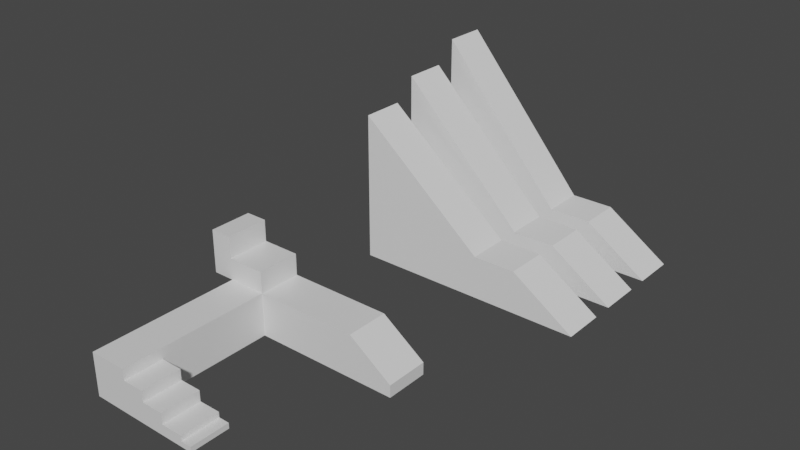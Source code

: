 # Source: Basic_Movement_Tester.blend  (saved by Blender 2.93.20; exported with 4.5.12 LTS)
import bpy
from mathutils import Matrix  # noqa: F401  (used for matrix-valued properties, if any)

bpy.ops.wm.read_factory_settings(use_empty=True)
scene = bpy.context.scene
scene.name = 'Scene'

# ---- collections
col_collection = bpy.data.collections.new('Collection'); scene.collection.children.link(col_collection)

# ---- materials (node trees are filled in below, after node groups)
mat_material = bpy.data.materials.new('Material')
mat_material.alpha_threshold = 0.0
mat_material.use_transparent_shadow = False
mat_material.line_color = (0.0, 0.0, 0.0, 1.0)

# ---- material node trees
mat_material.use_nodes = True; mat_material.node_tree.nodes.clear()
_N = mat_material.node_tree.nodes; _L = mat_material.node_tree.links
n0 = _N.new('ShaderNodeOutputMaterial'); n0.name = 'Material Output'; n0.location = (300, 300)
n1 = _N.new('ShaderNodeBsdfPrincipled'); n1.name = 'Principled BSDF'; n1.location = (10, 300)
n1.distribution = 'GGX'
n1.subsurface_method = 'BURLEY'
n1.inputs[2].default_value = 0.4
n1.inputs[3].default_value = 1.45
n1.inputs[27].default_value = (0.0, 0.0, 0.0, 1.0)
n1.inputs[28].default_value = 1.0
_L.new(n1.outputs[0], n0.inputs[0])
n0.is_active_output = True

# ---- world
world_world = bpy.data.worlds.new('World'); scene.world = world_world
world_world.use_nodes = True; world_world.node_tree.nodes.clear()
_N = world_world.node_tree.nodes; _L = world_world.node_tree.links
n0 = _N.new('ShaderNodeOutputWorld'); n0.name = 'World Output'; n0.location = (300, 300)
n1 = _N.new('ShaderNodeBackground'); n1.name = 'Background'; n1.location = (10, 300)
n1.inputs[0].default_value = (0.05088, 0.05088, 0.05088, 1.0)
_L.new(n1.outputs[0], n0.inputs[0])
n0.is_active_output = True
world_world.color = (0.05088, 0.05088, 0.05088)
world_world.use_sun_shadow = False
world_world.sun_shadow_jitter_overblur = 0.0

# ---- meshes
me_cube = bpy.data.meshes.new('Cube')
me_cube.from_pydata([(1.0, 1.0, 0.5651), (1.0, 1.0, 0.0), (1.0, -1.0, 0.5651), (1.0, -1.0, 0.0), (-1.0, 1.0, 2.0), (-1.0, 1.0, 0.0), (-1.0, -1.0, 2.0), (-1.0, -1.0, 0.0), (-5.787, 1.0, 0.0), (-5.787, -1.0, 0.0), (-5.787, -1.0, 2.0), (-5.787, 1.0, 2.0), (-7.549, 1.0, 0.0), (-7.549, -1.0, 0.0), (-7.549, -1.0, 2.0), (-7.549, 1.0, 2.0), (-5.787, -1.0, 3.0), (-5.787, 1.0, 3.0), (-7.549, -1.0, 3.0), (-7.549, 1.0, 3.0), (-8.549, -1.0, 2.0), (-8.549, 1.0, 2.0), (-8.549, -1.0, 3.0), (-8.549, 1.0, 3.0), (-7.549, -1.0, 4.0), (-7.549, 1.0, 4.0), (-8.549, -1.0, 4.0), (-8.549, 1.0, 4.0), (-5.787, -6.176, 0.0), (-5.787, -6.176, 2.0), (-7.549, -6.176, 0.0), (-7.549, -6.176, 2.0), (-5.787, -7.979, 0.0), (-5.787, -7.979, 2.0), (-7.549, -7.979, 0.0), (-7.549, -7.979, 2.0), (-4.787, -6.176, 0.0), (-4.787, -7.979, 0.0), (-3.787, -6.176, 0.0), (-3.787, -7.979, 0.0), (-2.787, -6.176, 0.0), (-2.787, -7.979, 0.0), (-2.287, -6.176, 0.0), (-2.287, -7.979, 0.0), (1.0, 1.0, 0.2826), (-1.0, -1.0, 1.0), (1.0, -1.0, 0.2826), (-1.0, 1.0, 1.0), (-5.787, -1.0, 1.0), (-5.787, 1.0, 1.0), (-7.549, -1.0, 1.0), (-7.549, 1.0, 1.0), (-5.787, -6.176, 1.0), (-7.549, -6.176, 1.0), (-5.787, -7.979, 1.0), (-7.549, -7.979, 1.0), (-4.787, -6.176, 1.0), (-4.787, -7.979, 1.0), (-3.787, -6.176, 1.0), (-3.787, -7.979, 1.0), (-3.787, -7.979, 0.5), (-3.787, -6.176, 0.5), (-2.787, -7.979, 0.5), (-2.787, -6.176, 0.5), (-2.787, -7.979, 0.25), (-2.287, -7.979, 0.25), (-2.287, -6.176, 0.25), (-2.787, -6.176, 0.25), (-4.787, -6.176, 1.5), (-4.787, -7.979, 1.5), (-5.787, -6.176, 1.5), (-5.787, -7.979, 1.5)], [], [(0, 4, 6, 2), (46, 2, 6, 45), (45, 6, 10, 48), (5, 1, 3, 7), (44, 0, 2, 46), (47, 4, 0, 44), (49, 8, 12, 51), (5, 7, 9, 8), (6, 4, 11, 10), (47, 5, 8, 49), (50, 14, 15, 51), (8, 9, 13, 12), (14, 10, 16, 18), (50, 13, 30, 53), (16, 17, 19, 18), (11, 15, 19, 17), (14, 18, 22, 20), (10, 11, 17, 16), (21, 20, 22, 23), (23, 22, 26, 27), (15, 14, 20, 21), (19, 15, 21, 23), (24, 25, 27, 26), (19, 23, 27, 25), (18, 19, 25, 24), (22, 18, 24, 26), (29, 31, 35, 33), (13, 9, 28, 30), (48, 10, 29, 52), (10, 14, 31, 29), (54, 33, 35, 55), (53, 30, 34, 55), (30, 28, 32, 34), (54, 32, 37, 57), (32, 28, 36, 37), (37, 36, 38, 39), (57, 37, 39, 59), (39, 38, 40, 41), (41, 40, 42, 43), (36, 56, 58, 38), (28, 52, 56, 36), (58, 56, 57, 59), (31, 53, 55, 35), (32, 54, 55, 34), (9, 48, 52, 28), (14, 50, 53, 31), (13, 50, 51, 12), (4, 47, 49, 11), (11, 49, 51, 15), (5, 47, 44, 1), (1, 44, 46, 3), (7, 45, 48, 9), (3, 46, 45, 7), (57, 56, 68, 69), (54, 52, 29, 33), (63, 61, 60, 62), (62, 60, 39, 41), (58, 59, 60, 61), (67, 64, 65, 66), (65, 64, 41, 43), (66, 65, 43, 42), (67, 66, 42, 40), (61, 63, 40, 38), (64, 67, 63, 62), (71, 69, 68, 70), (56, 52, 70, 68), (52, 54, 71, 70), (54, 57, 69, 71)])
_uv = me_cube.uv_layers.new(name='UVMap')
_uv.uv.foreach_set('vector', [0.625, 0.5, 0.875, 0.5, 0.875, 0.75, 0.625, 0.75, 0.5, 0.75, 0.625, 0.75, 0.625, 1.0, 0.5, 1.0, 0.5, 1.0, 0.625, 1.0, 0.625, 1.0, 0.5, 1.0, 0.125, 0.5, 0.375, 0.5, 0.375, 0.75, 0.125, 0.75, 0.5, 0.5, 0.625, 0.5, 0.625, 0.75, 0.5, 0.75, 0.5, 0.25, 0.625, 0.25, 0.625, 0.5, 0.5, 0.5, 0.5, 0.25, 0.375, 0.25, 0.375, 0.25, 0.5, 0.25, 0.125, 0.5, 0.125, 0.75, 0.125, 0.75, 0.125, 0.5, 0.875, 0.75, 0.875, 0.5, 0.875, 0.5, 0.875, 0.75, 0.5, 0.25, 0.375, 0.25, 0.375, 0.25, 0.5, 0.25, 0.5, 0.0, 0.625, 0.0, 0.625, 0.25, 0.5, 0.25, 0.125, 0.5, 0.125, 0.75, 0.125, 0.75, 0.125, 0.5, 0.625, 1.0, 0.625, 1.0, 0.625, 1.0, 0.625, 1.0, 0.5, 0.0, 0.375, 0.0, 0.375, 0.0, 0.5, 0.0, 0.875, 0.75, 0.875, 0.5, 0.875, 0.5, 0.875, 0.75, 0.625, 0.25, 0.625, 0.25, 0.625, 0.25, 0.625, 0.25, 0.625, 1.0, 0.625, 1.0, 0.625, 1.0, 0.625, 1.0, 0.875, 0.75, 0.875, 0.5, 0.875, 0.5, 0.875, 0.75, 0.625, 0.25, 0.625, 0.0, 0.625, 0.0, 0.625, 0.25, 0.625, 0.25, 0.625, 0.0, 0.625, 0.0, 0.625, 0.25, 0.625, 0.25, 0.625, 0.0, 0.625, 0.0, 0.625, 0.25, 0.625, 0.25, 0.625, 0.25, 0.625, 0.25, 0.625, 0.25, 0.875, 0.75, 0.875, 0.5, 0.875, 0.5, 0.875, 0.75, 0.625, 0.25, 0.625, 0.25, 0.625, 0.25, 0.625, 0.25, 0.875, 0.75, 0.875, 0.5, 0.875, 0.5, 0.875, 0.75, 0.625, 1.0, 0.625, 1.0, 0.625, 1.0, 0.625, 1.0, 0.625, 1.0, 0.625, 1.0, 0.625, 1.0, 0.625, 1.0, 0.125, 0.75, 0.125, 0.75, 0.125, 0.75, 0.125, 0.75, 0.5, 1.0, 0.625, 1.0, 0.625, 1.0, 0.5, 1.0, 0.625, 1.0, 0.625, 1.0, 0.625, 1.0, 0.625, 1.0, 0.5, 1.0, 0.625, 1.0, 0.625, 1.0, 0.5, 1.0, 0.5, 0.0, 0.375, 0.0, 0.375, 0.0, 0.5, 0.0, 0.125, 0.75, 0.125, 0.75, 0.125, 0.75, 0.125, 0.75, 0.5, 1.0, 0.375, 1.0, 0.375, 1.0, 0.5, 1.0, 0.125, 0.75, 0.125, 0.75, 0.125, 0.75, 0.125, 0.75, 0.125, 0.75, 0.125, 0.75, 0.125, 0.75, 0.125, 0.75, 0.5, 1.0, 0.375, 1.0, 0.375, 1.0, 0.5, 1.0, 0.125, 0.75, 0.125, 0.75, 0.125, 0.75, 0.125, 0.75, 0.125, 0.75, 0.125, 0.75, 0.125, 0.75, 0.125, 0.75, 0.375, 1.0, 0.5, 1.0, 0.5, 1.0, 0.375, 1.0, 0.375, 1.0, 0.5, 1.0, 0.5, 1.0, 0.375, 1.0, 0.5, 1.0, 0.5, 1.0, 0.5, 1.0, 0.5, 1.0, 0.625, 0.0, 0.5, 0.0, 0.5, 0.0, 0.625, 0.0, 0.375, 1.0, 0.5, 1.0, 0.5, 1.0, 0.375, 1.0, 0.375, 1.0, 0.5, 1.0, 0.5, 1.0, 0.375, 1.0, 0.625, 0.0, 0.5, 0.0, 0.5, 0.0, 0.625, 0.0, 0.375, 0.0, 0.5, 0.0, 0.5, 0.25, 0.375, 0.25, 0.625, 0.25, 0.5, 0.25, 0.5, 0.25, 0.625, 0.25, 0.625, 0.25, 0.5, 0.25, 0.5, 0.25, 0.625, 0.25, 0.375, 0.25, 0.5, 0.25, 0.5, 0.5, 0.375, 0.5, 0.375, 0.5, 0.5, 0.5, 0.5, 0.75, 0.375, 0.75, 0.375, 1.0, 0.5, 1.0, 0.5, 1.0, 0.375, 1.0, 0.375, 0.75, 0.5, 0.75, 0.5, 1.0, 0.375, 1.0, 0.5, 1.0, 0.5, 1.0, 0.5, 1.0, 0.5, 1.0, 0.5, 1.0, 0.5, 1.0, 0.625, 1.0, 0.625, 1.0, 0.5, 1.0, 0.5, 1.0, 0.5, 1.0, 0.5, 1.0, 0.5, 1.0, 0.5, 1.0, 0.125, 0.75, 0.125, 0.75, 0.5, 1.0, 0.5, 1.0, 0.5, 1.0, 0.5, 1.0, 0.5, 1.0, 0.5, 1.0, 0.5, 1.0, 0.5, 1.0, 0.5, 1.0, 0.5, 1.0, 0.125, 0.75, 0.125, 0.75, 0.5, 1.0, 0.5, 1.0, 0.125, 0.75, 0.125, 0.75, 0.5, 1.0, 0.5, 1.0, 0.125, 0.75, 0.125, 0.75, 0.5, 1.0, 0.5, 1.0, 0.125, 0.75, 0.125, 0.75, 0.5, 1.0, 0.5, 1.0, 0.5, 1.0, 0.5, 1.0, 0.5, 1.0, 0.5, 1.0, 0.5, 1.0, 0.5, 1.0, 0.5, 1.0, 0.5, 1.0, 0.5, 1.0, 0.5, 1.0, 0.5, 1.0, 0.5, 1.0, 0.5, 1.0, 0.5, 1.0, 0.5, 1.0, 0.5, 1.0, 0.5, 1.0, 0.5, 1.0])
me_cube.materials.append(mat_material)
me_cube.use_remesh_preserve_volume = False
me_cube.use_remesh_preserve_attributes = False
me_cube.use_mirror_vertex_groups = False
me_cube.update()
me_cube_001 = bpy.data.meshes.new('Cube.001')
me_cube_001.from_pydata([(-1.0, -1.0, -1.0), (-1.0, -1.0, 1.0), (-1.0, 1.0, -1.0), (-1.0, 1.0, 1.0), (1.0, -1.0, -1.0), (1.0, -1.0, 1.0), (1.0, 1.0, -1.0), (1.0, 1.0, 1.0), (4.0, 1.0, -0.9982), (4.0, 1.0, -1.0), (4.0, -1.0, -1.0), (4.0, -1.0, -0.9982), (-7.0, 1.0, -1.0), (-7.0, -1.0, -1.0), (-7.0, -1.0, 1.0), (-7.0, 1.0, 1.0), (-7.0, -1.0, 6.0), (-7.0, 1.0, 6.0)], [], [(2, 0, 13, 12), (2, 3, 7, 6), (5, 4, 10, 11), (4, 5, 1, 0), (2, 6, 4, 0), (7, 3, 1, 5), (9, 8, 11, 10), (4, 6, 9, 10), (7, 5, 11, 8), (6, 7, 8, 9), (13, 14, 15, 12), (3, 2, 12, 15), (0, 1, 14, 13), (15, 14, 16, 17), (14, 1, 16), (3, 17, 16, 1), (17, 3, 15)])
_uv = me_cube_001.uv_layers.new(name='UVMap')
_uv.uv.foreach_set('vector', [0.125, 0.5, 0.125, 0.75, 0.125, 0.75, 0.125, 0.5, 0.375, 0.25, 0.625, 0.25, 0.625, 0.5, 0.375, 0.5, 0.625, 0.75, 0.375, 0.75, 0.375, 0.75, 0.625, 0.75, 0.375, 0.75, 0.625, 0.75, 0.625, 1.0, 0.375, 1.0, 0.125, 0.5, 0.375, 0.5, 0.375, 0.75, 0.125, 0.75, 0.625, 0.5, 0.875, 0.5, 0.875, 0.75, 0.625, 0.75, 0.375, 0.5, 0.625, 0.5, 0.625, 0.75, 0.375, 0.75, 0.375, 0.75, 0.375, 0.5, 0.375, 0.5, 0.375, 0.75, 0.625, 0.5, 0.625, 0.75, 0.625, 0.75, 0.625, 0.5, 0.375, 0.5, 0.625, 0.5, 0.625, 0.5, 0.375, 0.5, 0.375, 0.0, 0.625, 0.0, 0.625, 0.25, 0.375, 0.25, 0.625, 0.25, 0.375, 0.25, 0.375, 0.25, 0.625, 0.25, 0.375, 1.0, 0.625, 1.0, 0.625, 1.0, 0.375, 1.0, 0.625, 0.25, 0.625, 0.0, 0.625, 0.0, 0.625, 0.25, 0.625, 1.0, 0.625, 1.0, 0.625, 1.0, 0.625, 0.25, 0.625, 0.25, 0.625, 1.0, 0.625, 1.0, 0.625, 0.25, 0.625, 0.25, 0.625, 0.25])
me_cube_001.use_remesh_fix_poles = True
me_cube_001.use_remesh_preserve_attributes = False
me_cube_001.update()
me_cube_002 = bpy.data.meshes.new('Cube.002')
me_cube_002.from_pydata([(-1.0, -1.0, -1.0), (-1.0, -1.0, 1.0), (-1.0, 1.0, -1.0), (-1.0, 1.0, 1.0), (1.0, -1.0, -1.0), (1.0, -1.0, 1.0), (1.0, 1.0, -1.0), (1.0, 1.0, 1.0), (4.0, 1.0, -0.9982), (4.0, 1.0, -1.0), (4.0, -1.0, -1.0), (4.0, -1.0, -0.9982), (-7.0, 1.0, -1.0), (-7.0, -1.0, -1.0), (-7.0, -1.0, 1.0), (-7.0, 1.0, 1.0), (-7.0, -1.0, 7.0), (-7.0, 1.0, 7.0)], [], [(2, 0, 13, 12), (2, 3, 7, 6), (5, 4, 10, 11), (4, 5, 1, 0), (2, 6, 4, 0), (7, 3, 1, 5), (9, 8, 11, 10), (4, 6, 9, 10), (7, 5, 11, 8), (6, 7, 8, 9), (13, 14, 15, 12), (3, 2, 12, 15), (0, 1, 14, 13), (15, 14, 16, 17), (14, 1, 16), (3, 17, 16, 1), (17, 3, 15)])
_uv = me_cube_002.uv_layers.new(name='UVMap')
_uv.uv.foreach_set('vector', [0.125, 0.5, 0.125, 0.75, 0.125, 0.75, 0.125, 0.5, 0.375, 0.25, 0.625, 0.25, 0.625, 0.5, 0.375, 0.5, 0.625, 0.75, 0.375, 0.75, 0.375, 0.75, 0.625, 0.75, 0.375, 0.75, 0.625, 0.75, 0.625, 1.0, 0.375, 1.0, 0.125, 0.5, 0.375, 0.5, 0.375, 0.75, 0.125, 0.75, 0.625, 0.5, 0.875, 0.5, 0.875, 0.75, 0.625, 0.75, 0.375, 0.5, 0.625, 0.5, 0.625, 0.75, 0.375, 0.75, 0.375, 0.75, 0.375, 0.5, 0.375, 0.5, 0.375, 0.75, 0.625, 0.5, 0.625, 0.75, 0.625, 0.75, 0.625, 0.5, 0.375, 0.5, 0.625, 0.5, 0.625, 0.5, 0.375, 0.5, 0.375, 0.0, 0.625, 0.0, 0.625, 0.25, 0.375, 0.25, 0.625, 0.25, 0.375, 0.25, 0.375, 0.25, 0.625, 0.25, 0.375, 1.0, 0.625, 1.0, 0.625, 1.0, 0.375, 1.0, 0.625, 0.25, 0.625, 0.0, 0.625, 0.0, 0.625, 0.25, 0.625, 1.0, 0.625, 1.0, 0.625, 1.0, 0.625, 0.25, 0.625, 0.25, 0.625, 1.0, 0.625, 1.0, 0.625, 0.25, 0.625, 0.25, 0.625, 0.25])
me_cube_002.use_remesh_fix_poles = True
me_cube_002.use_remesh_preserve_attributes = False
me_cube_002.update()
me_cube_003 = bpy.data.meshes.new('Cube.003')
me_cube_003.from_pydata([(-1.0, -1.0, -1.0), (-1.0, -1.0, 1.0), (-1.0, 1.0, -1.0), (-1.0, 1.0, 1.0), (1.0, -1.0, -1.0), (1.0, -1.0, 1.0), (1.0, 1.0, -1.0), (1.0, 1.0, 1.0), (4.0, 1.0, -0.9982), (4.0, 1.0, -1.0), (4.0, -1.0, -1.0), (4.0, -1.0, -0.9982), (-7.0, 1.0, -1.0), (-7.0, -1.0, -1.0), (-7.0, -1.0, 1.0), (-7.0, 1.0, 1.0), (-7.0, -1.0, 8.0), (-7.0, 1.0, 8.0)], [], [(2, 0, 13, 12), (2, 3, 7, 6), (5, 4, 10, 11), (4, 5, 1, 0), (2, 6, 4, 0), (7, 3, 1, 5), (9, 8, 11, 10), (4, 6, 9, 10), (7, 5, 11, 8), (6, 7, 8, 9), (13, 14, 15, 12), (3, 2, 12, 15), (0, 1, 14, 13), (15, 14, 16, 17), (14, 1, 16), (3, 17, 16, 1), (17, 3, 15)])
_uv = me_cube_003.uv_layers.new(name='UVMap')
_uv.uv.foreach_set('vector', [0.125, 0.5, 0.125, 0.75, 0.125, 0.75, 0.125, 0.5, 0.375, 0.25, 0.625, 0.25, 0.625, 0.5, 0.375, 0.5, 0.625, 0.75, 0.375, 0.75, 0.375, 0.75, 0.625, 0.75, 0.375, 0.75, 0.625, 0.75, 0.625, 1.0, 0.375, 1.0, 0.125, 0.5, 0.375, 0.5, 0.375, 0.75, 0.125, 0.75, 0.625, 0.5, 0.875, 0.5, 0.875, 0.75, 0.625, 0.75, 0.375, 0.5, 0.625, 0.5, 0.625, 0.75, 0.375, 0.75, 0.375, 0.75, 0.375, 0.5, 0.375, 0.5, 0.375, 0.75, 0.625, 0.5, 0.625, 0.75, 0.625, 0.75, 0.625, 0.5, 0.375, 0.5, 0.625, 0.5, 0.625, 0.5, 0.375, 0.5, 0.375, 0.0, 0.625, 0.0, 0.625, 0.25, 0.375, 0.25, 0.625, 0.25, 0.375, 0.25, 0.375, 0.25, 0.625, 0.25, 0.375, 1.0, 0.625, 1.0, 0.625, 1.0, 0.375, 1.0, 0.625, 0.25, 0.625, 0.0, 0.625, 0.0, 0.625, 0.25, 0.625, 1.0, 0.625, 1.0, 0.625, 1.0, 0.625, 0.25, 0.625, 0.25, 0.625, 1.0, 0.625, 1.0, 0.625, 0.25, 0.625, 0.25, 0.625, 0.25])
me_cube_003.use_remesh_fix_poles = True
me_cube_003.use_remesh_preserve_attributes = False
me_cube_003.update()

# ---- objects
ob_playground_01 = bpy.data.objects.new('Playground.01', me_cube)
ob_playground_02_01 = bpy.data.objects.new('Playground.02.01', me_cube_001)
ob_playground_02_02 = bpy.data.objects.new('Playground.02.02', me_cube_002)
ob_playground_02_03 = bpy.data.objects.new('Playground.02.03', me_cube_003)

# ---- transforms, parenting, visibility, modifiers, constraints
ob_playground_01.location = (0.0, 0.0, 0.0)
ob_playground_01.lock_rotations_4d = False
ob_playground_01.empty_display_type = 'ARROWS'
ob_playground_01.lineart.crease_threshold = 0.0
ob_playground_02_01.location = (0.0, 8.0, 1.0)
ob_playground_02_02.location = (0.0, 11.0, 1.0)
ob_playground_02_03.location = (0.0, 14.0, 1.0)

# ---- collection membership
col_collection.objects.link(ob_playground_01)
col_collection.objects.link(ob_playground_02_01)
col_collection.objects.link(ob_playground_02_02)
col_collection.objects.link(ob_playground_02_03)

# ---- scene / render settings (as saved in the file)
scene.frame_start = 1; scene.frame_end = 250; scene.frame_set(1)
scene.render.engine = 'BLENDER_EEVEE_NEXT'
scene.cycles.use_denoising = False
scene.cycles.samples = 128
scene.cycles.sampling_pattern = 'TABULATED_SOBOL'
scene.cycles.use_adaptive_sampling = False
scene.cycles.use_light_tree = False
scene.view_settings.view_transform = 'Filmic'
bpy.context.view_layer.update()

# ---- added for rendering (the .blend has no active camera and no usable light): camera, sun
cam_auto = bpy.data.cameras.new('AutoCamera')
cam_auto.lens = 50.0
cam_auto.sensor_width = 36.0
cam_auto.clip_end = 1000.0
ob_auto_camera = bpy.data.objects.new('AutoCamera', cam_auto)
scene.collection.objects.link(ob_auto_camera)
ob_auto_camera.location = (23.3416, -27.2291, 24.9929)
ob_auto_camera.rotation_euler = (1.09748, -7.21219e-08, 0.694738)
scene.camera = ob_auto_camera
light_auto_sun = bpy.data.lights.new('AutoSun', 'SUN')
light_auto_sun.energy = 3.0
light_auto_sun.angle = 0.0523599
ob_auto_sun = bpy.data.objects.new('AutoSun', light_auto_sun)
scene.collection.objects.link(ob_auto_sun)
ob_auto_sun.rotation_euler = (0.872665, 0.174533, 0.523599)
bpy.context.view_layer.update()
